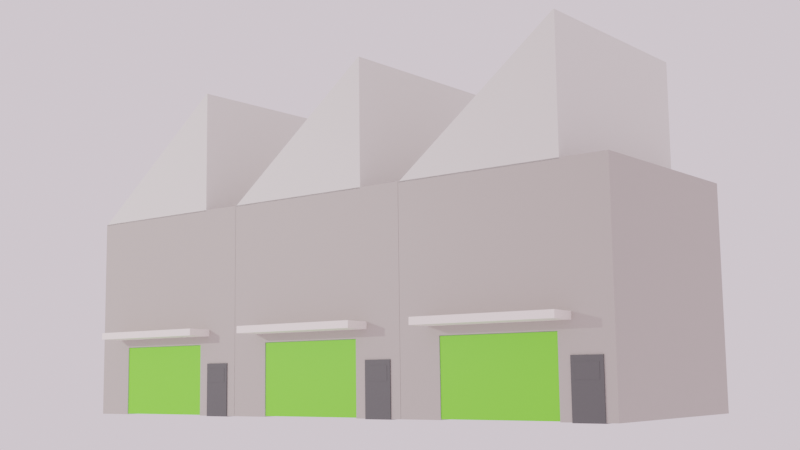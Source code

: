 # Source: machine4.blend  (saved by Blender 2.80.75; exported with 4.5.12 LTS)
import bpy
from mathutils import Matrix  # noqa: F401  (used for matrix-valued properties, if any)

bpy.ops.wm.read_factory_settings(use_empty=True)
scene = bpy.context.scene
scene.name = 'Scene'

# ---- collections
col_collection = bpy.data.collections.new('Collection'); scene.collection.children.link(col_collection)

# ---- materials (node trees are filled in below, after node groups)
mat_material_005 = bpy.data.materials.new('Material.005')
mat_material_001 = bpy.data.materials.new('Material.001')
mat_material_002 = bpy.data.materials.new('Material.002')
mat_material_003 = bpy.data.materials.new('Material.003')
mat_material_004 = bpy.data.materials.new('Material.004')

# ---- material node trees
mat_material_005.use_nodes = True; mat_material_005.node_tree.nodes.clear()
_N = mat_material_005.node_tree.nodes; _L = mat_material_005.node_tree.links
n0 = _N.new('ShaderNodeOutputMaterial'); n0.name = 'Material Output'; n0.location = (300, 300)
n1 = _N.new('ShaderNodeBsdfPrincipled'); n1.name = 'Principled BSDF'; n1.location = (10, 300)
n1.distribution = 'GGX'
n1.subsurface_method = 'BURLEY'
n1.inputs[0].default_value = (0.8, 0.783, 0.7334, 1.0)
n1.inputs[3].default_value = 1.45
n1.inputs[27].default_value = (0.0, 0.0, 0.0, 1.0)
n1.inputs[28].default_value = 1.0
_L.new(n1.outputs[0], n0.inputs[0])
n0.is_active_output = True
mat_material_001.use_nodes = True; mat_material_001.node_tree.nodes.clear()
_N = mat_material_001.node_tree.nodes; _L = mat_material_001.node_tree.links
n0 = _N.new('ShaderNodeOutputMaterial'); n0.name = 'Material Output'; n0.location = (300, 300)
n1 = _N.new('ShaderNodeBsdfPrincipled'); n1.name = 'Principled BSDF'; n1.location = (10, 300)
n1.distribution = 'GGX'
n1.subsurface_method = 'BURLEY'
n1.inputs[0].default_value = (0.4969, 0.4562, 0.415, 1.0)
n1.inputs[3].default_value = 1.45
n1.inputs[27].default_value = (0.0, 0.0, 0.0, 1.0)
n1.inputs[28].default_value = 1.0
_L.new(n1.outputs[0], n0.inputs[0])
n0.is_active_output = True
mat_material_002.use_nodes = True; mat_material_002.node_tree.nodes.clear()
_N = mat_material_002.node_tree.nodes; _L = mat_material_002.node_tree.links
n0 = _N.new('ShaderNodeOutputMaterial'); n0.name = 'Material Output'; n0.location = (300, 300)
n1 = _N.new('ShaderNodeBsdfPrincipled'); n1.name = 'Principled BSDF'; n1.location = (10, 300)
n1.distribution = 'GGX'
n1.subsurface_method = 'BURLEY'
n1.inputs[0].default_value = (1.0, 0.9261, 0.8697, 1.0)
n1.inputs[3].default_value = 1.45
n1.inputs[27].default_value = (0.0, 0.0, 0.0, 1.0)
n1.inputs[28].default_value = 1.0
_L.new(n1.outputs[0], n0.inputs[0])
n0.is_active_output = True
mat_material_003.use_nodes = True; mat_material_003.node_tree.nodes.clear()
_N = mat_material_003.node_tree.nodes; _L = mat_material_003.node_tree.links
n0 = _N.new('ShaderNodeOutputMaterial'); n0.name = 'Material Output'; n0.location = (300, 300)
n1 = _N.new('ShaderNodeBsdfPrincipled'); n1.name = 'Principled BSDF'; n1.location = (10, 300)
n1.distribution = 'GGX'
n1.subsurface_method = 'BURLEY'
n1.inputs[0].default_value = (0.2111, 0.8, 0.034, 1.0)
n1.inputs[3].default_value = 1.45
n1.inputs[27].default_value = (0.0, 0.0, 0.0, 1.0)
n1.inputs[28].default_value = 1.0
_L.new(n1.outputs[0], n0.inputs[0])
n0.is_active_output = True
mat_material_004.use_nodes = True; mat_material_004.node_tree.nodes.clear()
_N = mat_material_004.node_tree.nodes; _L = mat_material_004.node_tree.links
n0 = _N.new('ShaderNodeOutputMaterial'); n0.name = 'Material Output'; n0.location = (300, 300)
n1 = _N.new('ShaderNodeBsdfPrincipled'); n1.name = 'Principled BSDF'; n1.location = (10, 300)
n1.distribution = 'GGX'
n1.subsurface_method = 'BURLEY'
n1.inputs[0].default_value = (0.0985, 0.0985, 0.0985, 1.0)
n1.inputs[3].default_value = 1.45
n1.inputs[27].default_value = (0.0, 0.0, 0.0, 1.0)
n1.inputs[28].default_value = 1.0
_L.new(n1.outputs[0], n0.inputs[0])
n0.is_active_output = True

# ---- world
world_world = bpy.data.worlds.new('World'); scene.world = world_world
world_world.use_nodes = True; world_world.node_tree.nodes.clear()
_N = world_world.node_tree.nodes; _L = world_world.node_tree.links
n0 = _N.new('ShaderNodeOutputWorld'); n0.name = 'World Output'; n0.location = (300, 300)
n1 = _N.new('ShaderNodeBackground'); n1.name = 'Background'; n1.location = (10, 300)
n1.inputs[0].default_value = (1.0, 0.8369, 0.9576, 1.0)
_L.new(n1.outputs[0], n0.inputs[0])
n0.is_active_output = True
world_world.color = (0.05088, 0.05088, 0.05088)
world_world.use_sun_shadow = False
world_world.sun_shadow_jitter_overblur = 0.0

# ---- cameras
cam_camera = bpy.data.cameras.new('Camera')
cam_camera.clip_end = 100.0
cam_camera.ortho_scale = 7.314

# ---- lights
light_light = bpy.data.lights.new('Light', 'AREA')
light_light.transmission_factor = 0.0
light_light.energy = 785.4
light_light.shadow_soft_size = 0.1
light_light.shadow_maximum_resolution = 0.006
light_light.use_absolute_resolution = True
light_light.shape = 'RECTANGLE'
light_light.size = 0.1
light_light.size_y = 0.1

# ---- meshes
me_cube_001 = bpy.data.meshes.new('Cube.001')
me_cube_001.from_pydata([(-1.0, -1.0, -1.0), (-1.0, -1.0, 1.0), (1.0, -1.0, -1.0), (1.0, -1.0, 1.0), (1.0, 0.9432, -1.0), (-1.0, -0.9873, 1.0), (-1.0, 0.9432, -1.0), (1.0, -0.9873, 1.0)], [], [(0, 1, 5, 6), (2, 3, 1, 0), (7, 4, 6, 5), (7, 5, 1, 3), (4, 7, 3, 2), (6, 4, 2, 0)])
_uv = me_cube_001.uv_layers.new(name='UVMap')
_uv.uv.foreach_set('vector', [0.375, 0.0, 0.625, 0.0, 0.625, 0.00159, 0.375, 0.2429, 0.375, 0.75, 0.625, 0.75, 0.625, 1.0, 0.375, 1.0, 0.4665, 0.3252, 0.6049, 0.3252, 0.6049, 0.4248, 0.4665, 0.4248, 0.625, 0.7484, 0.875, 0.7484, 0.875, 0.75, 0.625, 0.75, 0.375, 0.5071, 0.625, 0.7484, 0.625, 0.75, 0.375, 0.75, 0.125, 0.5071, 0.375, 0.5071, 0.375, 0.75, 0.125, 0.75])
me_cube_001.materials.append(mat_material_005)
me_cube_001.use_remesh_preserve_volume = False
me_cube_001.use_remesh_preserve_attributes = False
me_cube_001.use_mirror_vertex_groups = False
me_cube_001.update()
me_cube_003 = bpy.data.meshes.new('Cube.003')
me_cube_003.from_pydata([(-0.0006791, -0.5154, -0.3214), (-0.0006791, 0.5916, -0.3214), (-1.0, -1.0, -1.0), (-1.0, -1.0, 1.0), (-1.0, 1.0, -1.0), (-1.0, 1.0, 1.0), (1.0, -1.0, -1.0), (1.0, -1.0, 1.0), (1.0, 1.0, -1.0), (1.0, 1.0, 1.0), (-1.0, 0.5916, -0.3214), (-1.0, -0.5154, -0.3214), (-1.0, -0.5154, -1.0), (-0.0006791, -0.5154, -1.0), (-0.0006791, 0.5916, -1.0), (-1.0, 0.5916, -1.0)], [], [(1, 0, 11, 10), (2, 3, 5, 4, 15, 10, 11, 12), (4, 5, 9, 8), (8, 9, 7, 6), (6, 7, 3, 2), (4, 8, 6, 2, 12, 13, 14, 15), (9, 5, 3, 7), (13, 0, 1, 14), (14, 1, 10, 15), (11, 0, 13, 12)])
_uv = me_cube_003.uv_layers.new(name='UVMap')
_uv.uv.foreach_set('vector', [0.625, 0.5, 0.625, 0.75, 0.8507, 0.75, 0.8507, 0.5, 0.375, 0.0, 0.625, 0.0, 0.625, 0.25, 0.375, 0.25, 0.375, 0.1989, 0.4598, 0.1989, 0.4598, 0.06058, 0.375, 0.06058, 0.375, 0.25, 0.625, 0.25, 0.625, 0.5, 0.375, 0.5, 0.375, 0.5, 0.625, 0.5, 0.625, 0.75, 0.375, 0.75, 0.375, 0.75, 0.625, 0.75, 0.625, 1.0, 0.375, 1.0, 0.125, 0.5, 0.375, 0.5, 0.375, 0.75, 0.125, 0.75, 0.125, 0.6894, 0.2499, 0.6894, 0.2499, 0.5511, 0.125, 0.5511, 0.625, 0.5, 0.875, 0.5, 0.875, 0.75, 0.625, 0.75, 0.4717, 0.75, 0.625, 0.75, 0.625, 0.5, 0.4717, 0.5, 0.4717, 0.5, 0.625, 0.5, 0.625, 0.2743, 0.4717, 0.2743, 0.625, 0.9757, 0.625, 0.75, 0.4717, 0.75, 0.4717, 0.9757])
me_cube_003.materials.append(mat_material_001)
me_cube_003.use_remesh_preserve_volume = False
me_cube_003.use_remesh_preserve_attributes = False
me_cube_003.use_mirror_vertex_groups = False
me_cube_003.update()
me_cube_004 = bpy.data.meshes.new('Cube.004')
me_cube_004.from_pydata([(-1.0, -1.0, -1.0), (-1.0, -1.0, 1.0), (-1.0, 1.0, -1.0), (-1.0, 1.0, 1.0), (1.0, -1.0, -1.0), (1.0, -1.0, 1.0), (1.0, 1.0, -1.0), (1.0, 1.0, 1.0)], [], [(0, 1, 3, 2), (2, 3, 7, 6), (6, 7, 5, 4), (4, 5, 1, 0), (2, 6, 4, 0), (7, 3, 1, 5)])
_uv = me_cube_004.uv_layers.new(name='UVMap')
_uv.uv.foreach_set('vector', [0.375, 0.0, 0.625, 0.0, 0.625, 0.25, 0.375, 0.25, 0.375, 0.25, 0.625, 0.25, 0.625, 0.5, 0.375, 0.5, 0.375, 0.5, 0.625, 0.5, 0.625, 0.75, 0.375, 0.75, 0.375, 0.75, 0.625, 0.75, 0.625, 1.0, 0.375, 1.0, 0.125, 0.5, 0.375, 0.5, 0.375, 0.75, 0.125, 0.75, 0.625, 0.5, 0.875, 0.5, 0.875, 0.75, 0.625, 0.75])
me_cube_004.materials.append(mat_material_002)
me_cube_004.use_remesh_preserve_volume = False
me_cube_004.use_remesh_preserve_attributes = False
me_cube_004.use_mirror_vertex_groups = False
me_cube_004.update()
me_cube_006 = bpy.data.meshes.new('Cube.006')
me_cube_006.from_pydata([(-1.0, -1.0, -1.0), (-1.0, -1.0, 1.0), (-1.0, 1.0, -1.0), (-1.0, 1.0, 1.0), (1.0, -1.0, -1.0), (1.0, -1.0, 1.0), (1.0, 1.0, -1.0), (1.0, 1.0, 1.0)], [], [(0, 1, 3, 2), (2, 3, 7, 6), (6, 7, 5, 4), (4, 5, 1, 0), (2, 6, 4, 0), (7, 3, 1, 5)])
_uv = me_cube_006.uv_layers.new(name='UVMap')
_uv.uv.foreach_set('vector', [0.375, 0.0, 0.625, 0.0, 0.625, 0.25, 0.375, 0.25, 0.375, 0.25, 0.625, 0.25, 0.625, 0.5, 0.375, 0.5, 0.375, 0.5, 0.625, 0.5, 0.625, 0.75, 0.375, 0.75, 0.375, 0.75, 0.625, 0.75, 0.625, 1.0, 0.375, 1.0, 0.125, 0.5, 0.375, 0.5, 0.375, 0.75, 0.125, 0.75, 0.625, 0.5, 0.875, 0.5, 0.875, 0.75, 0.625, 0.75])
me_cube_006.materials.append(mat_material_003)
me_cube_006.use_remesh_preserve_volume = False
me_cube_006.use_remesh_preserve_attributes = False
me_cube_006.use_mirror_vertex_groups = False
me_cube_006.update()
me_cube_007 = bpy.data.meshes.new('Cube.007')
me_cube_007.from_pydata([(-1.0, -1.0, -1.0), (-1.0, -1.0, 1.0), (-1.0, 1.0, -1.0), (-1.0, 1.0, 1.0), (1.0, -1.0, -1.0), (1.0, -1.0, 1.0), (1.0, 1.0, -1.0), (1.0, 1.0, 1.0)], [], [(0, 1, 3, 2), (2, 3, 7, 6), (6, 7, 5, 4), (4, 5, 1, 0), (2, 6, 4, 0), (7, 3, 1, 5)])
_uv = me_cube_007.uv_layers.new(name='UVMap')
_uv.uv.foreach_set('vector', [0.375, 0.0, 0.625, 0.0, 0.625, 0.25, 0.375, 0.25, 0.375, 0.25, 0.625, 0.25, 0.625, 0.5, 0.375, 0.5, 0.375, 0.5, 0.625, 0.5, 0.625, 0.75, 0.375, 0.75, 0.375, 0.75, 0.625, 0.75, 0.625, 1.0, 0.375, 1.0, 0.125, 0.5, 0.375, 0.5, 0.375, 0.75, 0.125, 0.75, 0.625, 0.5, 0.875, 0.5, 0.875, 0.75, 0.625, 0.75])
me_cube_007.materials.append(mat_material_004)
me_cube_007.use_remesh_preserve_volume = False
me_cube_007.use_remesh_preserve_attributes = False
me_cube_007.use_mirror_vertex_groups = False
me_cube_007.update()

# ---- objects
ob_light = bpy.data.objects.new('Light', light_light)
ob_camera = bpy.data.objects.new('Camera', cam_camera)
ob_cube = bpy.data.objects.new('Cube', me_cube_001)
ob_cube_001 = bpy.data.objects.new('Cube.001', me_cube_003)
ob_cube_002 = bpy.data.objects.new('Cube.002', me_cube_004)
ob_cube_003 = bpy.data.objects.new('Cube.003', me_cube_006)
ob_cube_004 = bpy.data.objects.new('Cube.004', me_cube_007)
ob_cube_005 = bpy.data.objects.new('Cube.005', me_cube_007)
ob_cube_006 = bpy.data.objects.new('Cube.006', me_cube_001)
ob_cube_007 = bpy.data.objects.new('Cube.007', me_cube_003)
ob_cube_008 = bpy.data.objects.new('Cube.008', me_cube_004)
ob_cube_009 = bpy.data.objects.new('Cube.009', me_cube_006)
ob_cube_010 = bpy.data.objects.new('Cube.010', me_cube_007)
ob_cube_011 = bpy.data.objects.new('Cube.011', me_cube_007)
ob_cube_012 = bpy.data.objects.new('Cube.012', me_cube_001)
ob_cube_013 = bpy.data.objects.new('Cube.013', me_cube_003)
ob_cube_014 = bpy.data.objects.new('Cube.014', me_cube_004)
ob_cube_015 = bpy.data.objects.new('Cube.015', me_cube_006)
ob_cube_016 = bpy.data.objects.new('Cube.016', me_cube_007)
ob_cube_017 = bpy.data.objects.new('Cube.017', me_cube_007)

# ---- transforms, parenting, visibility, modifiers, constraints
ob_light.location = (-14.98, 6.893, 5.198)
ob_light.rotation_euler = (-0.3878, 1.175, 2.435)
ob_light.lock_rotations_4d = False
ob_light.empty_display_type = 'ARROWS'
ob_light.color = (0.0, 0.0, 0.0, 0.0)
ob_light.lineart.crease_threshold = 0.0
ob_camera.location = (-12.28, -13.09, 0.7606)
ob_camera.rotation_euler = (1.704, 0.01317, -0.898)
ob_camera.scale = (1.0, 1.0, 1.0)
ob_camera.lock_rotations_4d = False
ob_camera.empty_display_type = 'ARROWS'
ob_camera.color = (0.0, 0.0, 0.0, 0.0)
ob_camera.display_type = 'WIRE'
ob_camera.lineart.crease_threshold = 0.0
ob_cube.location = (0.0, 0.2916, 4.028)
ob_cube.scale = (1.479, 1.201, 0.8788)
ob_cube.lineart.crease_threshold = 0.0
ob_cube_001.location = (0.0, -0.05636, 1.687)
ob_cube_001.scale = (1.479, 1.479, 1.479)
ob_cube_001.lineart.crease_threshold = 0.0
ob_cube_002.location = (-0.8405, 0.0, 1.365)
ob_cube_002.rotation_euler = (-0.0, 1.59, -0.0)
ob_cube_002.scale = (0.04818, 1.0, 0.9998)
ob_cube_002.lineart.crease_threshold = 0.0
ob_cube_003.location = (-1.434, 0.0, 0.7118)
ob_cube_003.scale = (0.03539, 0.8149, 0.4948)
ob_cube_003.lineart.crease_threshold = 0.0
ob_cube_004.location = (-1.226, -1.182, 0.5719)
ob_cube_004.scale = (0.2678, 0.2036, 0.3707)
ob_cube_004.lineart.crease_threshold = 0.0
ob_cube_005.location = (-1.312, -1.182, 0.7725)
ob_cube_005.scale = (0.1844, 0.1537, 0.09818)
ob_cube_005.lineart.crease_threshold = 0.0
ob_cube_006.location = (0.0, -2.66, 4.028)
ob_cube_006.scale = (1.479, 1.201, 0.8788)
ob_cube_006.lineart.crease_threshold = 0.0
ob_cube_007.location = (0.0, -3.007, 1.687)
ob_cube_007.scale = (1.479, 1.479, 1.479)
ob_cube_007.lineart.crease_threshold = 0.0
ob_cube_008.location = (-0.8405, -2.951, 1.365)
ob_cube_008.rotation_euler = (-0.0, 1.59, -0.0)
ob_cube_008.scale = (0.04818, 1.0, 0.9998)
ob_cube_008.lineart.crease_threshold = 0.0
ob_cube_009.location = (-1.434, -2.951, 0.7118)
ob_cube_009.scale = (0.03539, 0.8149, 0.4948)
ob_cube_009.lineart.crease_threshold = 0.0
ob_cube_010.location = (-1.226, -4.133, 0.5719)
ob_cube_010.scale = (0.2678, 0.2036, 0.3707)
ob_cube_010.lineart.crease_threshold = 0.0
ob_cube_011.location = (-1.312, -4.133, 0.7725)
ob_cube_011.scale = (0.1844, 0.1537, 0.09818)
ob_cube_011.lineart.crease_threshold = 0.0
ob_cube_012.location = (0.0, -5.621, 4.028)
ob_cube_012.scale = (1.479, 1.201, 0.8788)
ob_cube_012.lineart.crease_threshold = 0.0
ob_cube_013.location = (0.0, -5.969, 1.687)
ob_cube_013.scale = (1.479, 1.479, 1.479)
ob_cube_013.lineart.crease_threshold = 0.0
ob_cube_014.location = (-0.8405, -5.912, 1.365)
ob_cube_014.rotation_euler = (-0.0, 1.59, -0.0)
ob_cube_014.scale = (0.04818, 1.0, 0.9998)
ob_cube_014.lineart.crease_threshold = 0.0
ob_cube_015.location = (-1.434, -5.912, 0.7118)
ob_cube_015.scale = (0.03539, 0.8149, 0.4948)
ob_cube_015.lineart.crease_threshold = 0.0
ob_cube_016.location = (-1.226, -7.094, 0.5719)
ob_cube_016.scale = (0.2678, 0.2036, 0.3707)
ob_cube_016.lineart.crease_threshold = 0.0
ob_cube_017.location = (-1.312, -7.094, 0.7725)
ob_cube_017.scale = (0.1844, 0.1537, 0.09818)
ob_cube_017.lineart.crease_threshold = 0.0

# ---- collection membership
col_collection.objects.link(ob_light)
col_collection.objects.link(ob_camera)
col_collection.objects.link(ob_cube)
col_collection.objects.link(ob_cube_001)
col_collection.objects.link(ob_cube_002)
col_collection.objects.link(ob_cube_003)
col_collection.objects.link(ob_cube_004)
col_collection.objects.link(ob_cube_005)
col_collection.objects.link(ob_cube_006)
col_collection.objects.link(ob_cube_007)
col_collection.objects.link(ob_cube_008)
col_collection.objects.link(ob_cube_009)
col_collection.objects.link(ob_cube_010)
col_collection.objects.link(ob_cube_011)
col_collection.objects.link(ob_cube_012)
col_collection.objects.link(ob_cube_013)
col_collection.objects.link(ob_cube_014)
col_collection.objects.link(ob_cube_015)
col_collection.objects.link(ob_cube_016)
col_collection.objects.link(ob_cube_017)

# ---- scene / render settings (as saved in the file)
scene.camera = ob_camera
scene.frame_start = 1; scene.frame_end = 250; scene.frame_set(1)
scene.render.engine = 'CYCLES'
scene.cycles.use_denoising = False
scene.cycles.samples = 128
scene.cycles.sampling_pattern = 'TABULATED_SOBOL'
scene.cycles.use_adaptive_sampling = False
scene.cycles.use_light_tree = False
scene.cycles.film_transparent_glass = True
scene.view_settings.view_transform = 'Filmic'
bpy.context.view_layer.update()
